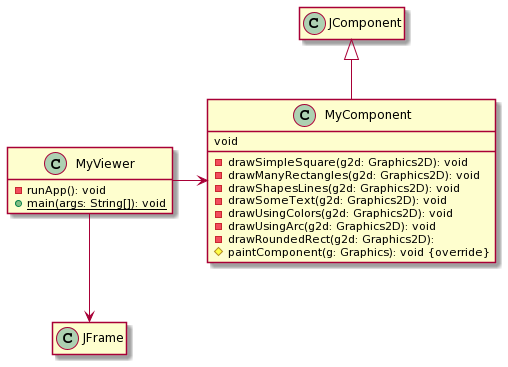

The diagram above was rendered by PlantUML. Its source (embedded in the PNG):
@startuml
hide empty members

class MyViewer {
	-runApp(): void
	+{static} main(args: String[]): void
}


class MyComponent {
	-drawSimpleSquare(g2d: Graphics2D): void
	-drawManyRectangles(g2d: Graphics2D): void
	-drawShapesLines(g2d: Graphics2D): void
	-drawSomeText(g2d: Graphics2D): void
	-drawUsingColors(g2d: Graphics2D): void
	-drawUsingArc(g2d: Graphics2D): void
	-drawRoundedRect(g2d: Graphics2D): 
void 
#paintComponent(g: Graphics): void {override}
}
class JComponent { }
class JFrame { }

MyViewer -down-> JFrame
MyViewer -> MyComponent
MyComponent -up-|> JComponent
@enduml